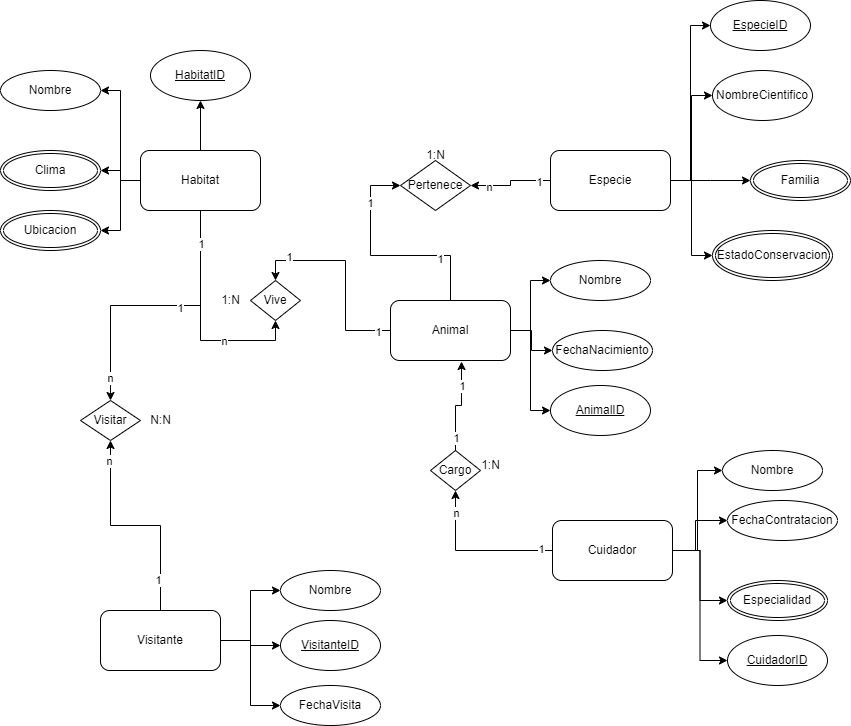

The diagram above was exported from draw.io. Its source (the exported page's mxGraphModel, read from the mxfile embedded in the PNG):
<mxGraphModel dx="1552" dy="2218" grid="1" gridSize="10" guides="1" tooltips="1" connect="1" arrows="1" fold="1" page="1" pageScale="1" pageWidth="827" pageHeight="1169" math="0" shadow="0">
  <root>
    <mxCell id="0" />
    <mxCell id="1" parent="0" />
    <mxCell id="SaRBF44kkJoaySxIrmh5-38" style="edgeStyle=orthogonalEdgeStyle;rounded=0;orthogonalLoop=1;jettySize=auto;html=1;entryX=0;entryY=0.5;entryDx=0;entryDy=0;" parent="1" source="SaRBF44kkJoaySxIrmh5-1" target="SaRBF44kkJoaySxIrmh5-37" edge="1">
      <mxGeometry relative="1" as="geometry" />
    </mxCell>
    <mxCell id="SaRBF44kkJoaySxIrmh5-41" value="1" style="edgeLabel;html=1;align=center;verticalAlign=middle;resizable=0;points=[];" parent="SaRBF44kkJoaySxIrmh5-38" vertex="1" connectable="0">
      <mxGeometry x="-0.505" y="3" relative="1" as="geometry">
        <mxPoint as="offset" />
      </mxGeometry>
    </mxCell>
    <mxCell id="SaRBF44kkJoaySxIrmh5-42" value="1" style="edgeLabel;html=1;align=center;verticalAlign=middle;resizable=0;points=[];" parent="SaRBF44kkJoaySxIrmh5-38" vertex="1" connectable="0">
      <mxGeometry x="0.5832" y="1" relative="1" as="geometry">
        <mxPoint as="offset" />
      </mxGeometry>
    </mxCell>
    <mxCell id="SaRBF44kkJoaySxIrmh5-47" style="edgeStyle=orthogonalEdgeStyle;rounded=0;orthogonalLoop=1;jettySize=auto;html=1;entryX=0.5;entryY=0;entryDx=0;entryDy=0;" parent="1" source="SaRBF44kkJoaySxIrmh5-1" target="SaRBF44kkJoaySxIrmh5-45" edge="1">
      <mxGeometry relative="1" as="geometry" />
    </mxCell>
    <mxCell id="SaRBF44kkJoaySxIrmh5-57" value="1" style="edgeLabel;html=1;align=center;verticalAlign=middle;resizable=0;points=[];" parent="SaRBF44kkJoaySxIrmh5-47" vertex="1" connectable="0">
      <mxGeometry x="-0.8727" y="1" relative="1" as="geometry">
        <mxPoint as="offset" />
      </mxGeometry>
    </mxCell>
    <mxCell id="SaRBF44kkJoaySxIrmh5-58" value="1" style="edgeLabel;html=1;align=center;verticalAlign=middle;resizable=0;points=[];" parent="SaRBF44kkJoaySxIrmh5-47" vertex="1" connectable="0">
      <mxGeometry x="0.6818" y="-4" relative="1" as="geometry">
        <mxPoint as="offset" />
      </mxGeometry>
    </mxCell>
    <mxCell id="SaRBF44kkJoaySxIrmh5-53" style="edgeStyle=orthogonalEdgeStyle;rounded=0;orthogonalLoop=1;jettySize=auto;html=1;entryX=0;entryY=0.5;entryDx=0;entryDy=0;" parent="1" source="SaRBF44kkJoaySxIrmh5-1" target="SaRBF44kkJoaySxIrmh5-2" edge="1">
      <mxGeometry relative="1" as="geometry" />
    </mxCell>
    <mxCell id="SaRBF44kkJoaySxIrmh5-54" style="edgeStyle=orthogonalEdgeStyle;rounded=0;orthogonalLoop=1;jettySize=auto;html=1;entryX=0;entryY=0.5;entryDx=0;entryDy=0;" parent="1" source="SaRBF44kkJoaySxIrmh5-1" target="SaRBF44kkJoaySxIrmh5-3" edge="1">
      <mxGeometry relative="1" as="geometry" />
    </mxCell>
    <mxCell id="SaRBF44kkJoaySxIrmh5-112" style="edgeStyle=orthogonalEdgeStyle;rounded=0;orthogonalLoop=1;jettySize=auto;html=1;entryX=0;entryY=0.5;entryDx=0;entryDy=0;" parent="1" source="SaRBF44kkJoaySxIrmh5-1" target="SaRBF44kkJoaySxIrmh5-111" edge="1">
      <mxGeometry relative="1" as="geometry" />
    </mxCell>
    <mxCell id="SaRBF44kkJoaySxIrmh5-1" value="Animal" style="rounded=1;whiteSpace=wrap;html=1;" parent="1" vertex="1">
      <mxGeometry x="390" y="160" width="120" height="60" as="geometry" />
    </mxCell>
    <mxCell id="SaRBF44kkJoaySxIrmh5-2" value="Nombre" style="ellipse;whiteSpace=wrap;html=1;fontStyle=0" parent="1" vertex="1">
      <mxGeometry x="550" y="120" width="100" height="40" as="geometry" />
    </mxCell>
    <mxCell id="SaRBF44kkJoaySxIrmh5-3" value="FechaNacimiento" style="ellipse;whiteSpace=wrap;html=1;" parent="1" vertex="1">
      <mxGeometry x="552" y="190" width="100" height="40" as="geometry" />
    </mxCell>
    <mxCell id="SaRBF44kkJoaySxIrmh5-29" style="edgeStyle=orthogonalEdgeStyle;rounded=0;orthogonalLoop=1;jettySize=auto;html=1;entryX=0;entryY=0.5;entryDx=0;entryDy=0;" parent="1" source="SaRBF44kkJoaySxIrmh5-8" target="SaRBF44kkJoaySxIrmh5-9" edge="1">
      <mxGeometry relative="1" as="geometry" />
    </mxCell>
    <mxCell id="SaRBF44kkJoaySxIrmh5-30" style="edgeStyle=orthogonalEdgeStyle;rounded=0;orthogonalLoop=1;jettySize=auto;html=1;" parent="1" source="SaRBF44kkJoaySxIrmh5-8" edge="1">
      <mxGeometry relative="1" as="geometry">
        <mxPoint x="750" y="40" as="targetPoint" />
      </mxGeometry>
    </mxCell>
    <mxCell id="SaRBF44kkJoaySxIrmh5-31" style="edgeStyle=orthogonalEdgeStyle;rounded=0;orthogonalLoop=1;jettySize=auto;html=1;entryX=0;entryY=0.5;entryDx=0;entryDy=0;" parent="1" source="SaRBF44kkJoaySxIrmh5-8" target="SaRBF44kkJoaySxIrmh5-97" edge="1">
      <mxGeometry relative="1" as="geometry">
        <mxPoint x="712" y="120" as="targetPoint" />
      </mxGeometry>
    </mxCell>
    <mxCell id="SaRBF44kkJoaySxIrmh5-39" style="edgeStyle=orthogonalEdgeStyle;rounded=0;orthogonalLoop=1;jettySize=auto;html=1;entryX=1;entryY=0.5;entryDx=0;entryDy=0;" parent="1" source="SaRBF44kkJoaySxIrmh5-8" target="SaRBF44kkJoaySxIrmh5-37" edge="1">
      <mxGeometry relative="1" as="geometry" />
    </mxCell>
    <mxCell id="SaRBF44kkJoaySxIrmh5-40" value="1" style="edgeLabel;html=1;align=center;verticalAlign=middle;resizable=0;points=[];" parent="SaRBF44kkJoaySxIrmh5-39" vertex="1" connectable="0">
      <mxGeometry x="-0.7133" y="1" relative="1" as="geometry">
        <mxPoint as="offset" />
      </mxGeometry>
    </mxCell>
    <mxCell id="SaRBF44kkJoaySxIrmh5-43" value="n" style="edgeLabel;html=1;align=center;verticalAlign=middle;resizable=0;points=[];" parent="SaRBF44kkJoaySxIrmh5-39" vertex="1" connectable="0">
      <mxGeometry x="0.5667" y="1" relative="1" as="geometry">
        <mxPoint as="offset" />
      </mxGeometry>
    </mxCell>
    <mxCell id="SaRBF44kkJoaySxIrmh5-110" style="edgeStyle=orthogonalEdgeStyle;rounded=0;orthogonalLoop=1;jettySize=auto;html=1;entryX=0;entryY=0.5;entryDx=0;entryDy=0;" parent="1" source="SaRBF44kkJoaySxIrmh5-8" target="SaRBF44kkJoaySxIrmh5-109" edge="1">
      <mxGeometry relative="1" as="geometry" />
    </mxCell>
    <mxCell id="SaRBF44kkJoaySxIrmh5-8" value="Especie" style="rounded=1;whiteSpace=wrap;html=1;" parent="1" vertex="1">
      <mxGeometry x="550" y="10" width="120" height="60" as="geometry" />
    </mxCell>
    <mxCell id="SaRBF44kkJoaySxIrmh5-9" value="NombreCientifico" style="ellipse;whiteSpace=wrap;html=1;fontStyle=0" parent="1" vertex="1">
      <mxGeometry x="712" y="-70" width="100" height="50" as="geometry" />
    </mxCell>
    <mxCell id="SaRBF44kkJoaySxIrmh5-48" style="edgeStyle=orthogonalEdgeStyle;rounded=0;orthogonalLoop=1;jettySize=auto;html=1;entryX=0.5;entryY=1;entryDx=0;entryDy=0;" parent="1" source="SaRBF44kkJoaySxIrmh5-12" target="SaRBF44kkJoaySxIrmh5-45" edge="1">
      <mxGeometry relative="1" as="geometry" />
    </mxCell>
    <mxCell id="SaRBF44kkJoaySxIrmh5-56" value="n" style="edgeLabel;html=1;align=center;verticalAlign=middle;resizable=0;points=[];" parent="SaRBF44kkJoaySxIrmh5-48" vertex="1" connectable="0">
      <mxGeometry x="0.36" relative="1" as="geometry">
        <mxPoint as="offset" />
      </mxGeometry>
    </mxCell>
    <mxCell id="SaRBF44kkJoaySxIrmh5-51" style="edgeStyle=orthogonalEdgeStyle;rounded=0;orthogonalLoop=1;jettySize=auto;html=1;entryX=1;entryY=0.5;entryDx=0;entryDy=0;" parent="1" source="SaRBF44kkJoaySxIrmh5-12" target="SaRBF44kkJoaySxIrmh5-95" edge="1">
      <mxGeometry relative="1" as="geometry">
        <mxPoint x="100" y="20" as="targetPoint" />
      </mxGeometry>
    </mxCell>
    <mxCell id="SaRBF44kkJoaySxIrmh5-75" style="edgeStyle=orthogonalEdgeStyle;rounded=0;orthogonalLoop=1;jettySize=auto;html=1;entryX=1;entryY=0.5;entryDx=0;entryDy=0;" parent="1" source="SaRBF44kkJoaySxIrmh5-12" target="SaRBF44kkJoaySxIrmh5-13" edge="1">
      <mxGeometry relative="1" as="geometry" />
    </mxCell>
    <mxCell id="SaRBF44kkJoaySxIrmh5-76" style="edgeStyle=orthogonalEdgeStyle;rounded=0;orthogonalLoop=1;jettySize=auto;html=1;entryX=0.5;entryY=0;entryDx=0;entryDy=0;" parent="1" source="SaRBF44kkJoaySxIrmh5-12" target="SaRBF44kkJoaySxIrmh5-74" edge="1">
      <mxGeometry relative="1" as="geometry" />
    </mxCell>
    <mxCell id="SaRBF44kkJoaySxIrmh5-80" value="1" style="edgeLabel;html=1;align=center;verticalAlign=middle;resizable=0;points=[];" parent="SaRBF44kkJoaySxIrmh5-76" vertex="1" connectable="0">
      <mxGeometry x="-0.1704" y="2" relative="1" as="geometry">
        <mxPoint as="offset" />
      </mxGeometry>
    </mxCell>
    <mxCell id="SaRBF44kkJoaySxIrmh5-81" value="n" style="edgeLabel;html=1;align=center;verticalAlign=middle;resizable=0;points=[];" parent="SaRBF44kkJoaySxIrmh5-76" vertex="1" connectable="0">
      <mxGeometry x="0.837" y="-1" relative="1" as="geometry">
        <mxPoint as="offset" />
      </mxGeometry>
    </mxCell>
    <mxCell id="SaRBF44kkJoaySxIrmh5-94" value="1" style="edgeLabel;html=1;align=center;verticalAlign=middle;resizable=0;points=[];" parent="SaRBF44kkJoaySxIrmh5-76" vertex="1" connectable="0">
      <mxGeometry x="-0.7651" relative="1" as="geometry">
        <mxPoint as="offset" />
      </mxGeometry>
    </mxCell>
    <mxCell id="SaRBF44kkJoaySxIrmh5-103" style="edgeStyle=orthogonalEdgeStyle;rounded=0;orthogonalLoop=1;jettySize=auto;html=1;" parent="1" source="SaRBF44kkJoaySxIrmh5-12" target="SaRBF44kkJoaySxIrmh5-99" edge="1">
      <mxGeometry relative="1" as="geometry" />
    </mxCell>
    <mxCell id="SaRBF44kkJoaySxIrmh5-107" value="" style="edgeStyle=orthogonalEdgeStyle;rounded=0;orthogonalLoop=1;jettySize=auto;html=1;" parent="1" source="SaRBF44kkJoaySxIrmh5-12" target="SaRBF44kkJoaySxIrmh5-106" edge="1">
      <mxGeometry relative="1" as="geometry" />
    </mxCell>
    <mxCell id="SaRBF44kkJoaySxIrmh5-12" value="Habitat" style="rounded=1;whiteSpace=wrap;html=1;" parent="1" vertex="1">
      <mxGeometry x="140" y="10" width="120" height="60" as="geometry" />
    </mxCell>
    <mxCell id="SaRBF44kkJoaySxIrmh5-13" value="Nombre" style="ellipse;whiteSpace=wrap;html=1;fontStyle=0" parent="1" vertex="1">
      <mxGeometry y="-70" width="100" height="40" as="geometry" />
    </mxCell>
    <mxCell id="SaRBF44kkJoaySxIrmh5-21" style="edgeStyle=orthogonalEdgeStyle;rounded=0;orthogonalLoop=1;jettySize=auto;html=1;entryX=0;entryY=0.5;entryDx=0;entryDy=0;" parent="1" source="SaRBF44kkJoaySxIrmh5-17" target="SaRBF44kkJoaySxIrmh5-18" edge="1">
      <mxGeometry relative="1" as="geometry" />
    </mxCell>
    <mxCell id="SaRBF44kkJoaySxIrmh5-22" style="edgeStyle=orthogonalEdgeStyle;rounded=0;orthogonalLoop=1;jettySize=auto;html=1;" parent="1" source="SaRBF44kkJoaySxIrmh5-17" target="SaRBF44kkJoaySxIrmh5-19" edge="1">
      <mxGeometry relative="1" as="geometry">
        <Array as="points">
          <mxPoint x="695" y="410" />
          <mxPoint x="695" y="380" />
        </Array>
      </mxGeometry>
    </mxCell>
    <mxCell id="SaRBF44kkJoaySxIrmh5-23" style="edgeStyle=orthogonalEdgeStyle;rounded=0;orthogonalLoop=1;jettySize=auto;html=1;" parent="1" source="SaRBF44kkJoaySxIrmh5-17" target="SaRBF44kkJoaySxIrmh5-90" edge="1">
      <mxGeometry relative="1" as="geometry">
        <mxPoint x="722.0000000000055" y="450" as="targetPoint" />
      </mxGeometry>
    </mxCell>
    <mxCell id="SaRBF44kkJoaySxIrmh5-62" style="edgeStyle=orthogonalEdgeStyle;rounded=0;orthogonalLoop=1;jettySize=auto;html=1;entryX=0.5;entryY=1;entryDx=0;entryDy=0;" parent="1" source="SaRBF44kkJoaySxIrmh5-17" target="SaRBF44kkJoaySxIrmh5-61" edge="1">
      <mxGeometry relative="1" as="geometry" />
    </mxCell>
    <mxCell id="SaRBF44kkJoaySxIrmh5-66" value="1" style="edgeLabel;html=1;align=center;verticalAlign=middle;resizable=0;points=[];" parent="SaRBF44kkJoaySxIrmh5-62" vertex="1" connectable="0">
      <mxGeometry x="-0.8421" y="-2" relative="1" as="geometry">
        <mxPoint as="offset" />
      </mxGeometry>
    </mxCell>
    <mxCell id="SaRBF44kkJoaySxIrmh5-68" value="n" style="edgeLabel;html=1;align=center;verticalAlign=middle;resizable=0;points=[];" parent="SaRBF44kkJoaySxIrmh5-62" vertex="1" connectable="0">
      <mxGeometry x="0.7237" relative="1" as="geometry">
        <mxPoint as="offset" />
      </mxGeometry>
    </mxCell>
    <mxCell id="SaRBF44kkJoaySxIrmh5-114" style="edgeStyle=orthogonalEdgeStyle;rounded=0;orthogonalLoop=1;jettySize=auto;html=1;entryX=0;entryY=0.5;entryDx=0;entryDy=0;" parent="1" source="SaRBF44kkJoaySxIrmh5-17" target="SaRBF44kkJoaySxIrmh5-113" edge="1">
      <mxGeometry relative="1" as="geometry" />
    </mxCell>
    <mxCell id="SaRBF44kkJoaySxIrmh5-17" value="Cuidador" style="rounded=1;whiteSpace=wrap;html=1;" parent="1" vertex="1">
      <mxGeometry x="552" y="380" width="120" height="60" as="geometry" />
    </mxCell>
    <mxCell id="SaRBF44kkJoaySxIrmh5-18" value="Nombre" style="ellipse;whiteSpace=wrap;html=1;fontStyle=0" parent="1" vertex="1">
      <mxGeometry x="722" y="310" width="100" height="40" as="geometry" />
    </mxCell>
    <mxCell id="SaRBF44kkJoaySxIrmh5-19" value="FechaContratacion" style="ellipse;whiteSpace=wrap;html=1;" parent="1" vertex="1">
      <mxGeometry x="727" y="360" width="110" height="40" as="geometry" />
    </mxCell>
    <mxCell id="SaRBF44kkJoaySxIrmh5-35" style="edgeStyle=orthogonalEdgeStyle;rounded=0;orthogonalLoop=1;jettySize=auto;html=1;" parent="1" source="SaRBF44kkJoaySxIrmh5-32" target="SaRBF44kkJoaySxIrmh5-33" edge="1">
      <mxGeometry relative="1" as="geometry" />
    </mxCell>
    <mxCell id="SaRBF44kkJoaySxIrmh5-36" style="edgeStyle=orthogonalEdgeStyle;rounded=0;orthogonalLoop=1;jettySize=auto;html=1;entryX=0;entryY=0.5;entryDx=0;entryDy=0;" parent="1" source="SaRBF44kkJoaySxIrmh5-32" target="SaRBF44kkJoaySxIrmh5-102" edge="1">
      <mxGeometry relative="1" as="geometry">
        <mxPoint x="290" y="580" as="targetPoint" />
      </mxGeometry>
    </mxCell>
    <mxCell id="SaRBF44kkJoaySxIrmh5-77" style="edgeStyle=orthogonalEdgeStyle;rounded=0;orthogonalLoop=1;jettySize=auto;html=1;" parent="1" source="SaRBF44kkJoaySxIrmh5-32" target="SaRBF44kkJoaySxIrmh5-74" edge="1">
      <mxGeometry relative="1" as="geometry" />
    </mxCell>
    <mxCell id="SaRBF44kkJoaySxIrmh5-78" value="1" style="edgeLabel;html=1;align=center;verticalAlign=middle;resizable=0;points=[];" parent="SaRBF44kkJoaySxIrmh5-77" vertex="1" connectable="0">
      <mxGeometry x="-0.7143" y="3" relative="1" as="geometry">
        <mxPoint as="offset" />
      </mxGeometry>
    </mxCell>
    <mxCell id="SaRBF44kkJoaySxIrmh5-79" value="n" style="edgeLabel;html=1;align=center;verticalAlign=middle;resizable=0;points=[];" parent="SaRBF44kkJoaySxIrmh5-77" vertex="1" connectable="0">
      <mxGeometry x="0.819" y="2" relative="1" as="geometry">
        <mxPoint as="offset" />
      </mxGeometry>
    </mxCell>
    <mxCell id="SaRBF44kkJoaySxIrmh5-116" style="edgeStyle=orthogonalEdgeStyle;rounded=0;orthogonalLoop=1;jettySize=auto;html=1;entryX=0;entryY=0.5;entryDx=0;entryDy=0;" parent="1" source="SaRBF44kkJoaySxIrmh5-32" target="SaRBF44kkJoaySxIrmh5-115" edge="1">
      <mxGeometry relative="1" as="geometry" />
    </mxCell>
    <mxCell id="SaRBF44kkJoaySxIrmh5-32" value="Visitante" style="rounded=1;whiteSpace=wrap;html=1;" parent="1" vertex="1">
      <mxGeometry x="100" y="470" width="120" height="60" as="geometry" />
    </mxCell>
    <mxCell id="SaRBF44kkJoaySxIrmh5-33" value="Nombre" style="ellipse;whiteSpace=wrap;html=1;fontStyle=0" parent="1" vertex="1">
      <mxGeometry x="280" y="430" width="100" height="40" as="geometry" />
    </mxCell>
    <mxCell id="SaRBF44kkJoaySxIrmh5-37" value="Pertenece" style="rhombus;whiteSpace=wrap;html=1;" parent="1" vertex="1">
      <mxGeometry x="400" y="20" width="70" height="50" as="geometry" />
    </mxCell>
    <mxCell id="SaRBF44kkJoaySxIrmh5-44" value="1:N" style="text;html=1;align=center;verticalAlign=middle;resizable=0;points=[];autosize=1;strokeColor=none;fillColor=none;" parent="1" vertex="1">
      <mxGeometry x="415" width="40" height="30" as="geometry" />
    </mxCell>
    <mxCell id="SaRBF44kkJoaySxIrmh5-45" value="Vive" style="rhombus;whiteSpace=wrap;html=1;" parent="1" vertex="1">
      <mxGeometry x="250" y="140" width="50" height="40" as="geometry" />
    </mxCell>
    <mxCell id="SaRBF44kkJoaySxIrmh5-59" value="1:N" style="text;html=1;align=center;verticalAlign=middle;resizable=0;points=[];autosize=1;strokeColor=none;fillColor=none;" parent="1" vertex="1">
      <mxGeometry x="210" y="145" width="40" height="30" as="geometry" />
    </mxCell>
    <mxCell id="SaRBF44kkJoaySxIrmh5-61" value="Cargo" style="rhombus;whiteSpace=wrap;html=1;" parent="1" vertex="1">
      <mxGeometry x="430" y="310" width="50" height="40" as="geometry" />
    </mxCell>
    <mxCell id="SaRBF44kkJoaySxIrmh5-63" style="edgeStyle=orthogonalEdgeStyle;rounded=0;orthogonalLoop=1;jettySize=auto;html=1;entryX=0.592;entryY=1.017;entryDx=0;entryDy=0;entryPerimeter=0;" parent="1" source="SaRBF44kkJoaySxIrmh5-61" target="SaRBF44kkJoaySxIrmh5-1" edge="1">
      <mxGeometry relative="1" as="geometry" />
    </mxCell>
    <mxCell id="SaRBF44kkJoaySxIrmh5-71" value="1" style="edgeLabel;html=1;align=center;verticalAlign=middle;resizable=0;points=[];" parent="SaRBF44kkJoaySxIrmh5-63" vertex="1" connectable="0">
      <mxGeometry x="0.4892" relative="1" as="geometry">
        <mxPoint as="offset" />
      </mxGeometry>
    </mxCell>
    <mxCell id="SaRBF44kkJoaySxIrmh5-72" value="1" style="edgeLabel;html=1;align=center;verticalAlign=middle;resizable=0;points=[];" parent="SaRBF44kkJoaySxIrmh5-63" vertex="1" connectable="0">
      <mxGeometry x="-0.7333" relative="1" as="geometry">
        <mxPoint as="offset" />
      </mxGeometry>
    </mxCell>
    <mxCell id="SaRBF44kkJoaySxIrmh5-73" value="1:N" style="text;html=1;align=center;verticalAlign=middle;resizable=0;points=[];autosize=1;strokeColor=none;fillColor=none;" parent="1" vertex="1">
      <mxGeometry x="470" y="310" width="40" height="30" as="geometry" />
    </mxCell>
    <mxCell id="SaRBF44kkJoaySxIrmh5-74" value="Visitar" style="rhombus;whiteSpace=wrap;html=1;" parent="1" vertex="1">
      <mxGeometry x="80" y="260" width="60" height="40" as="geometry" />
    </mxCell>
    <mxCell id="SaRBF44kkJoaySxIrmh5-82" value="N:N" style="text;html=1;align=center;verticalAlign=middle;resizable=0;points=[];autosize=1;strokeColor=none;fillColor=none;" parent="1" vertex="1">
      <mxGeometry x="140" y="265" width="40" height="30" as="geometry" />
    </mxCell>
    <mxCell id="SaRBF44kkJoaySxIrmh5-90" value="Especialidad" style="ellipse;shape=doubleEllipse;margin=3;whiteSpace=wrap;html=1;align=center;" parent="1" vertex="1">
      <mxGeometry x="727" y="440" width="100" height="40" as="geometry" />
    </mxCell>
    <mxCell id="SaRBF44kkJoaySxIrmh5-95" value="Clima" style="ellipse;shape=doubleEllipse;margin=3;whiteSpace=wrap;html=1;align=center;" parent="1" vertex="1">
      <mxGeometry y="10" width="100" height="40" as="geometry" />
    </mxCell>
    <mxCell id="SaRBF44kkJoaySxIrmh5-97" value="EstadoConservacion" style="ellipse;shape=doubleEllipse;margin=3;whiteSpace=wrap;html=1;align=center;" parent="1" vertex="1">
      <mxGeometry x="712" y="90" width="120" height="50" as="geometry" />
    </mxCell>
    <mxCell id="SaRBF44kkJoaySxIrmh5-99" value="Ubicacion" style="ellipse;shape=doubleEllipse;margin=3;whiteSpace=wrap;html=1;align=center;" parent="1" vertex="1">
      <mxGeometry y="70" width="100" height="40" as="geometry" />
    </mxCell>
    <mxCell id="SaRBF44kkJoaySxIrmh5-102" value="FechaVisita" style="ellipse;whiteSpace=wrap;html=1;align=center;" parent="1" vertex="1">
      <mxGeometry x="280" y="545" width="100" height="40" as="geometry" />
    </mxCell>
    <mxCell id="SaRBF44kkJoaySxIrmh5-104" value="Familia" style="ellipse;shape=doubleEllipse;margin=3;whiteSpace=wrap;html=1;align=center;" parent="1" vertex="1">
      <mxGeometry x="750" y="20" width="100" height="40" as="geometry" />
    </mxCell>
    <mxCell id="SaRBF44kkJoaySxIrmh5-106" value="HabitatID" style="ellipse;whiteSpace=wrap;html=1;rounded=1;fontStyle=4" parent="1" vertex="1">
      <mxGeometry x="150" y="-90" width="100" height="50" as="geometry" />
    </mxCell>
    <mxCell id="SaRBF44kkJoaySxIrmh5-109" value="EspecieID" style="ellipse;whiteSpace=wrap;html=1;rounded=1;fontStyle=4" parent="1" vertex="1">
      <mxGeometry x="710" y="-140" width="100" height="50" as="geometry" />
    </mxCell>
    <mxCell id="SaRBF44kkJoaySxIrmh5-111" value="AnimalID" style="ellipse;whiteSpace=wrap;html=1;rounded=1;fontStyle=4" parent="1" vertex="1">
      <mxGeometry x="550" y="245" width="100" height="50" as="geometry" />
    </mxCell>
    <mxCell id="SaRBF44kkJoaySxIrmh5-113" value="CuidadorID" style="ellipse;whiteSpace=wrap;html=1;rounded=1;fontStyle=4" parent="1" vertex="1">
      <mxGeometry x="727" y="495" width="100" height="50" as="geometry" />
    </mxCell>
    <mxCell id="SaRBF44kkJoaySxIrmh5-115" value="VisitanteID" style="ellipse;whiteSpace=wrap;html=1;rounded=1;fontStyle=4" parent="1" vertex="1">
      <mxGeometry x="280" y="480" width="100" height="50" as="geometry" />
    </mxCell>
  </root>
</mxGraphModel>